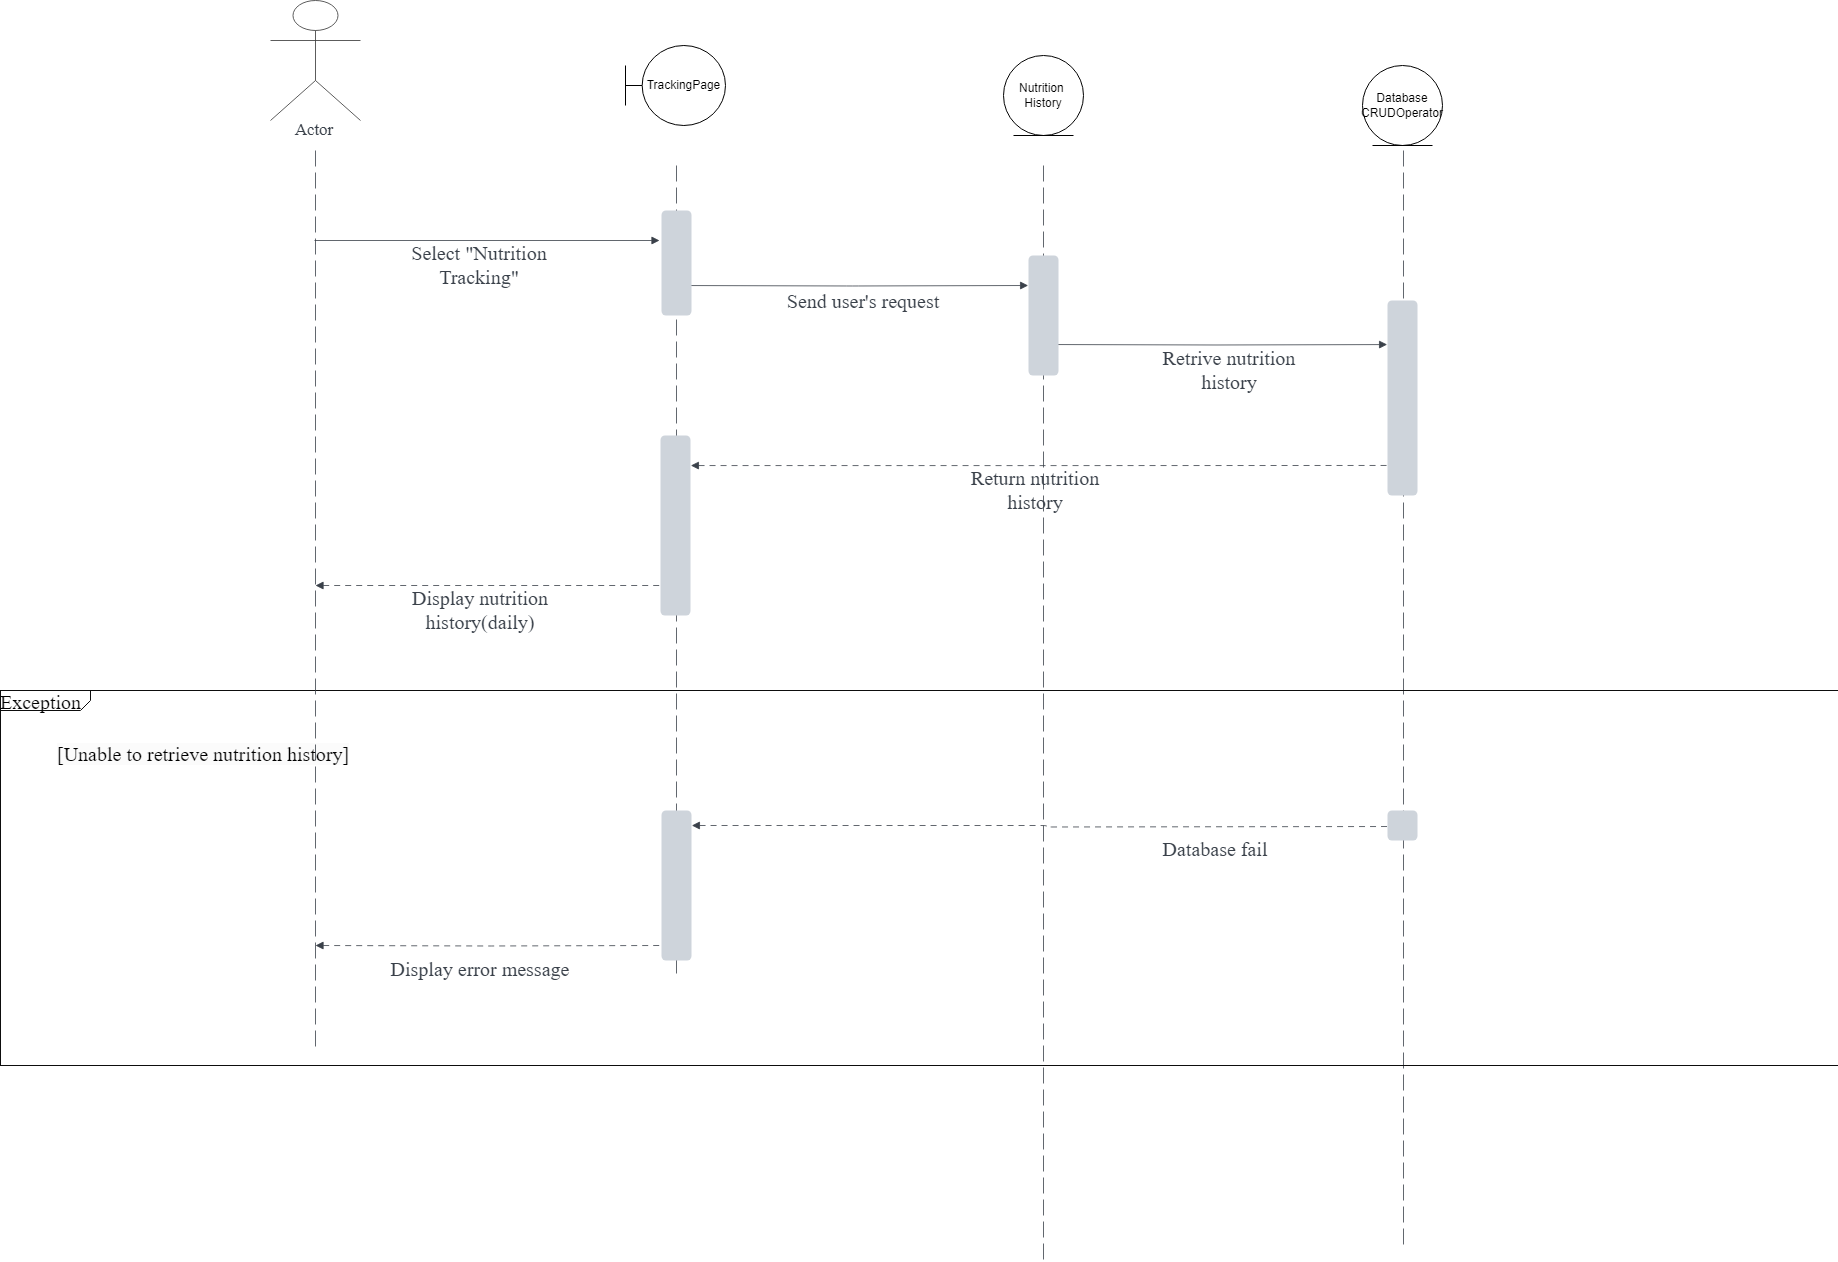

The diagram above was exported from draw.io. Its source (the exported page's mxGraphModel, read from the mxfile embedded in the PNG):
<mxGraphModel dx="2311" dy="1512" grid="1" gridSize="10" guides="1" tooltips="1" connect="1" arrows="1" fold="1" page="1" pageScale="1" pageWidth="850" pageHeight="1100" math="0" shadow="0">
  <root>
    <mxCell id="0" />
    <mxCell id="1" parent="0" />
    <mxCell id="ac0udkN6Dz_GhvdvtbIb-138" value="" style="html=1;jettySize=18;whiteSpace=wrap;fontSize=13;strokeColor=#3a414a;strokeOpacity=100;dashed=1;fixDash=1;dashPattern=16 6;strokeWidth=0.8;rounded=1;arcSize=12;edgeStyle=orthogonalEdgeStyle;startArrow=none;endArrow=none;lucidId=gnIljLi~HfiW;" parent="1" edge="1">
      <mxGeometry width="100" height="100" relative="1" as="geometry">
        <Array as="points" />
        <mxPoint x="788" y="-675" as="sourcePoint" />
        <mxPoint x="788" y="419" as="targetPoint" />
      </mxGeometry>
    </mxCell>
    <mxCell id="ac0udkN6Dz_GhvdvtbIb-139" value="" style="html=1;jettySize=18;whiteSpace=wrap;fontSize=13;strokeColor=#3a414a;strokeOpacity=100;dashed=1;fixDash=1;dashPattern=16 6;strokeWidth=0.8;rounded=1;arcSize=12;edgeStyle=orthogonalEdgeStyle;startArrow=none;endArrow=none;lucidId=1mIli28nXZjP;" parent="1" edge="1">
      <mxGeometry width="100" height="100" relative="1" as="geometry">
        <Array as="points" />
        <mxPoint x="428" y="-660" as="sourcePoint" />
        <mxPoint x="428" y="435" as="targetPoint" />
      </mxGeometry>
    </mxCell>
    <mxCell id="ac0udkN6Dz_GhvdvtbIb-140" value="" style="html=1;jettySize=18;whiteSpace=wrap;fontSize=13;strokeColor=#3a414a;strokeOpacity=100;dashed=1;fixDash=1;dashPattern=16 6;strokeWidth=0.8;rounded=1;arcSize=12;edgeStyle=orthogonalEdgeStyle;startArrow=none;endArrow=none;lucidId=~lIleO8Wr~GU;" parent="1" edge="1">
      <mxGeometry width="100" height="100" relative="1" as="geometry">
        <Array as="points" />
        <mxPoint x="61" y="-660" as="sourcePoint" />
        <mxPoint x="61" y="149" as="targetPoint" />
      </mxGeometry>
    </mxCell>
    <mxCell id="ac0udkN6Dz_GhvdvtbIb-141" value="Exception" style="html=1;blockSpacing=1;whiteSpace=wrap;shape=mxgraph.sysml.package2;xSize=90;overflow=fill;fontSize=20;fontFamily=Liberation Serif;align=left;spacing=0;strokeColor=#0D0D0D;rounded=1;absoluteArcSize=1;arcSize=9;fillColor=none;strokeWidth=NaN;lucidId=Ki8hVMb5YdPI;" parent="1" vertex="1">
      <mxGeometry x="-615" y="-135" width="1838" height="375" as="geometry" />
    </mxCell>
    <mxCell id="ac0udkN6Dz_GhvdvtbIb-168" value="&lt;span style=&quot;color: rgb(0, 0, 0); font-family: &amp;quot;Liberation Serif&amp;quot;; font-size: 20px; font-style: normal; font-variant-ligatures: normal; font-variant-caps: normal; font-weight: 400; letter-spacing: normal; orphans: 2; text-align: left; text-indent: 0px; text-transform: none; widows: 2; word-spacing: 0px; -webkit-text-stroke-width: 0px; white-space: normal; background-color: rgb(251, 251, 251); text-decoration-thickness: initial; text-decoration-style: initial; text-decoration-color: initial; display: inline !important; float: none;&quot;&gt;[Unable to retrieve nutrition history]&lt;/span&gt;" style="text;whiteSpace=wrap;html=1;" parent="ac0udkN6Dz_GhvdvtbIb-141" vertex="1">
      <mxGeometry x="55" y="45" width="330" height="50" as="geometry" />
    </mxCell>
    <mxCell id="ac0udkN6Dz_GhvdvtbIb-143" value="Actor" style="html=1;overflow=block;blockSpacing=1;shape=umlActor;labelPosition=center;verticalLabelPosition=bottom;verticalAlign=top;whiteSpace=nowrap;fontSize=16.8;fontFamily=Bergamo Std;fontColor=#3a414a;align=center;spacing=0;strokeColor=#333333;strokeOpacity=100;fillOpacity=100;rounded=1;absoluteArcSize=1;arcSize=12;fillColor=#ffffff;strokeWidth=0.8;lucidId=Ki8hkmVHVH4x;" parent="1" vertex="1">
      <mxGeometry x="-345" y="-825" width="90" height="120" as="geometry" />
    </mxCell>
    <mxCell id="ac0udkN6Dz_GhvdvtbIb-145" value="" style="html=1;jettySize=18;whiteSpace=wrap;fontSize=13;strokeColor=#3a414a;strokeOpacity=100;strokeWidth=0.8;rounded=1;arcSize=12;edgeStyle=orthogonalEdgeStyle;startArrow=none;endArrow=block;endFill=1;entryX=-0.012;entryY=0.226;entryPerimeter=0;lucidId=Ki8hvzIcwC2x;" parent="1" target="ac0udkN6Dz_GhvdvtbIb-148" edge="1">
      <mxGeometry width="100" height="100" relative="1" as="geometry">
        <Array as="points" />
        <mxPoint x="428" y="-481" as="sourcePoint" />
      </mxGeometry>
    </mxCell>
    <mxCell id="ac0udkN6Dz_GhvdvtbIb-146" value="Retrive nutrition history" style="html=1;overflow=block;blockSpacing=1;whiteSpace=wrap;fontSize=20;fontFamily=Liberation Serif;fontColor=#3a414a;spacing=0;rounded=1;absoluteArcSize=1;arcSize=9;fillColor=none;strokeWidth=1.5;strokeColor=none;lucidId=Ki8hKynMw~ly;" parent="1" vertex="1">
      <mxGeometry x="524" y="-480" width="180" height="45" as="geometry" />
    </mxCell>
    <mxCell id="ac0udkN6Dz_GhvdvtbIb-147" value="Display nutrition history(daily)" style="html=1;overflow=block;blockSpacing=1;whiteSpace=wrap;fontSize=20;fontFamily=Liberation Serif;fontColor=#3a414a;spacing=0;rounded=1;absoluteArcSize=1;arcSize=9;fillColor=none;strokeWidth=1.5;strokeColor=none;lucidId=Ki8hEGNsYEKn;" parent="1" vertex="1">
      <mxGeometry x="-225" y="-240" width="180" height="45" as="geometry" />
    </mxCell>
    <mxCell id="ac0udkN6Dz_GhvdvtbIb-148" value="" style="html=1;overflow=block;blockSpacing=1;whiteSpace=wrap;fontSize=13;spacing=0;strokeColor=#unset;fillOpacity=100;rounded=1;absoluteArcSize=1;arcSize=9;fillColor=#ced4db;strokeWidth=NaN;lucidId=Ki8hZDPCw9AP;" parent="1" vertex="1">
      <mxGeometry x="772" y="-525" width="30" height="195" as="geometry" />
    </mxCell>
    <mxCell id="ac0udkN6Dz_GhvdvtbIb-151" value="" style="html=1;jettySize=18;whiteSpace=wrap;fontSize=13;strokeColor=#3a414a;strokeOpacity=100;dashed=1;fixDash=1;dashPattern=6 5;strokeWidth=0.8;rounded=1;arcSize=12;edgeStyle=orthogonalEdgeStyle;startArrow=block;startFill=1;endArrow=none;exitX=1.012;exitY=0.167;exitPerimeter=0;entryX=-0.012;entryY=0.846;entryPerimeter=0;lucidId=Ki8hO7l3AP~U;" parent="1" source="ac0udkN6Dz_GhvdvtbIb-159" target="ac0udkN6Dz_GhvdvtbIb-148" edge="1">
      <mxGeometry width="100" height="100" relative="1" as="geometry">
        <Array as="points" />
      </mxGeometry>
    </mxCell>
    <mxCell id="ac0udkN6Dz_GhvdvtbIb-152" value="Return nutrition history" style="html=1;overflow=block;blockSpacing=1;whiteSpace=wrap;fontSize=20;fontFamily=Liberation Serif;fontColor=#3a414a;spacing=0;rounded=1;absoluteArcSize=1;arcSize=9;fillColor=none;strokeWidth=1.5;strokeColor=none;lucidId=Ki8h_h1Qq5GN;" parent="1" vertex="1">
      <mxGeometry x="330" y="-360" width="180" height="45" as="geometry" />
    </mxCell>
    <mxCell id="ac0udkN6Dz_GhvdvtbIb-153" value="" style="html=1;jettySize=18;whiteSpace=wrap;fontSize=13;strokeColor=#3a414a;strokeOpacity=100;dashed=1;fixDash=1;dashPattern=6 5;strokeWidth=0.8;rounded=1;arcSize=12;edgeStyle=orthogonalEdgeStyle;startArrow=block;startFill=1;endArrow=none;lucidId=Ki8h2Na418.M;" parent="1" edge="1">
      <mxGeometry width="100" height="100" relative="1" as="geometry">
        <Array as="points" />
        <mxPoint x="-300" y="-240" as="sourcePoint" />
        <mxPoint x="45" y="-240" as="targetPoint" />
      </mxGeometry>
    </mxCell>
    <mxCell id="ac0udkN6Dz_GhvdvtbIb-154" value="" style="html=1;jettySize=18;whiteSpace=wrap;fontSize=13;strokeColor=#3a414a;strokeOpacity=100;dashed=1;fixDash=1;dashPattern=6 5;strokeWidth=0.8;rounded=1;arcSize=12;edgeStyle=orthogonalEdgeStyle;startArrow=block;startFill=1;endArrow=none;exitX=1.012;exitY=0.1;exitPerimeter=0;lucidId=Ki8hmZ8g3PEm;" parent="1" source="ac0udkN6Dz_GhvdvtbIb-160" edge="1">
      <mxGeometry width="100" height="100" relative="1" as="geometry">
        <Array as="points" />
        <mxPoint x="787" y="1" as="targetPoint" />
      </mxGeometry>
    </mxCell>
    <mxCell id="ac0udkN6Dz_GhvdvtbIb-155" value="Database fail" style="html=1;overflow=block;blockSpacing=1;whiteSpace=wrap;fontSize=20;fontFamily=Liberation Serif;fontColor=#3a414a;spacing=0;rounded=1;absoluteArcSize=1;arcSize=9;fillColor=none;strokeWidth=1.5;strokeColor=none;lucidId=Ki8h6t6CMLYP;" parent="1" vertex="1">
      <mxGeometry x="510" width="180" height="45" as="geometry" />
    </mxCell>
    <mxCell id="ac0udkN6Dz_GhvdvtbIb-156" value="" style="html=1;jettySize=18;whiteSpace=wrap;fontSize=13;strokeColor=#3a414a;strokeOpacity=100;dashed=1;fixDash=1;dashPattern=6 5;strokeWidth=0.8;rounded=1;arcSize=12;edgeStyle=orthogonalEdgeStyle;startArrow=block;startFill=1;endArrow=none;entryX=-0.012;entryY=0.9;entryPerimeter=0;lucidId=Ki8h1b3BPsBC;" parent="1" target="ac0udkN6Dz_GhvdvtbIb-160" edge="1">
      <mxGeometry width="100" height="100" relative="1" as="geometry">
        <Array as="points" />
        <mxPoint x="-300" y="120" as="sourcePoint" />
      </mxGeometry>
    </mxCell>
    <mxCell id="ac0udkN6Dz_GhvdvtbIb-157" value="Display error message" style="html=1;overflow=block;blockSpacing=1;whiteSpace=wrap;fontSize=20;fontFamily=Liberation Serif;fontColor=#3a414a;spacing=0;rounded=1;absoluteArcSize=1;arcSize=9;fillColor=none;strokeWidth=1.5;strokeColor=none;lucidId=Ki8hMWEgxUTV;" parent="1" vertex="1">
      <mxGeometry x="-225" y="120" width="180" height="45" as="geometry" />
    </mxCell>
    <mxCell id="ac0udkN6Dz_GhvdvtbIb-158" value="" style="html=1;overflow=block;blockSpacing=1;whiteSpace=wrap;fontSize=13;spacing=0;strokeColor=#unset;fillOpacity=100;rounded=1;absoluteArcSize=1;arcSize=9;fillColor=#ced4db;strokeWidth=NaN;lucidId=Ki8hUKTNyhtH;" parent="1" vertex="1">
      <mxGeometry x="413" y="-570" width="30" height="120" as="geometry" />
    </mxCell>
    <mxCell id="ac0udkN6Dz_GhvdvtbIb-159" value="" style="html=1;overflow=block;blockSpacing=1;whiteSpace=wrap;fontSize=13;spacing=0;strokeColor=#unset;fillOpacity=100;rounded=1;absoluteArcSize=1;arcSize=9;fillColor=#ced4db;strokeWidth=NaN;lucidId=Ki8hjURky5Tz;" parent="1" vertex="1">
      <mxGeometry x="45" y="-390" width="30" height="180" as="geometry" />
    </mxCell>
    <mxCell id="ac0udkN6Dz_GhvdvtbIb-160" value="" style="html=1;overflow=block;blockSpacing=1;whiteSpace=wrap;fontSize=13;spacing=0;strokeColor=#unset;fillOpacity=100;rounded=1;absoluteArcSize=1;arcSize=9;fillColor=#ced4db;strokeWidth=NaN;lucidId=Ki8hY8dq4x8g;" parent="1" vertex="1">
      <mxGeometry x="46" y="-15" width="30" height="150" as="geometry" />
    </mxCell>
    <mxCell id="ac0udkN6Dz_GhvdvtbIb-161" value="" style="html=1;overflow=block;blockSpacing=1;whiteSpace=wrap;fontSize=13;spacing=0;strokeColor=#unset;fillOpacity=100;rounded=1;absoluteArcSize=1;arcSize=9;fillColor=#ced4db;strokeWidth=NaN;lucidId=Ki8hXJJJZRcK;" parent="1" vertex="1">
      <mxGeometry x="772" y="-15" width="30" height="30" as="geometry" />
    </mxCell>
    <mxCell id="ac0udkN6Dz_GhvdvtbIb-162" value="" style="html=1;jettySize=18;whiteSpace=wrap;fontSize=13;strokeColor=#3a414a;strokeOpacity=100;strokeWidth=0.8;rounded=1;arcSize=12;edgeStyle=orthogonalEdgeStyle;startArrow=none;endArrow=block;endFill=1;entryX=-0.012;entryY=0.25;entryPerimeter=0;lucidId=nkIlPumTD.oD;" parent="1" target="ac0udkN6Dz_GhvdvtbIb-158" edge="1">
      <mxGeometry width="100" height="100" relative="1" as="geometry">
        <Array as="points" />
        <mxPoint x="60" y="-540" as="sourcePoint" />
      </mxGeometry>
    </mxCell>
    <mxCell id="ac0udkN6Dz_GhvdvtbIb-163" value="" style="html=1;overflow=block;blockSpacing=1;whiteSpace=wrap;fontSize=13;spacing=0;strokeColor=#unset;fillOpacity=100;rounded=1;absoluteArcSize=1;arcSize=9;fillColor=#ced4db;strokeWidth=NaN;lucidId=FkIlhDE.uvs2;" parent="1" vertex="1">
      <mxGeometry x="46" y="-615" width="30" height="105" as="geometry" />
    </mxCell>
    <mxCell id="ac0udkN6Dz_GhvdvtbIb-164" value="" style="html=1;jettySize=18;whiteSpace=wrap;fontSize=13;strokeColor=#3a414a;strokeOpacity=100;strokeWidth=0.8;rounded=1;arcSize=12;edgeStyle=orthogonalEdgeStyle;startArrow=block;startFill=1;endArrow=none;lucidId=LkIlFwJqEhiR;" parent="1" edge="1">
      <mxGeometry width="100" height="100" relative="1" as="geometry">
        <Array as="points" />
        <mxPoint x="44" y="-585" as="sourcePoint" />
        <mxPoint x="-301" y="-585" as="targetPoint" />
      </mxGeometry>
    </mxCell>
    <mxCell id="ac0udkN6Dz_GhvdvtbIb-165" value="Select &quot;&lt;span data-lucid-content=&quot;{&amp;quot;t&amp;quot;:&amp;quot;Nutrition Tracking&amp;quot;,&amp;quot;m&amp;quot;:[{&amp;quot;s&amp;quot;:0,&amp;quot;n&amp;quot;:&amp;quot;fsp&amp;quot;,&amp;quot;v&amp;quot;:&amp;quot;ss_presetShapeStyle1_textStyle&amp;quot;,&amp;quot;e&amp;quot;:18},{&amp;quot;s&amp;quot;:0,&amp;quot;n&amp;quot;:&amp;quot;c&amp;quot;,&amp;quot;v&amp;quot;:&amp;quot;3a414aff&amp;quot;,&amp;quot;e&amp;quot;:18},{&amp;quot;s&amp;quot;:0,&amp;quot;n&amp;quot;:&amp;quot;f&amp;quot;,&amp;quot;v&amp;quot;:&amp;quot;Liberation Serif&amp;quot;,&amp;quot;e&amp;quot;:18},{&amp;quot;s&amp;quot;:0,&amp;quot;n&amp;quot;:&amp;quot;s&amp;quot;,&amp;quot;v&amp;quot;:26.666666666666664,&amp;quot;e&amp;quot;:18}]}&quot; data-lucid-type=&quot;application/vnd.lucid.text&quot;&gt;Nutrition Tracking&lt;/span&gt;&quot;" style="html=1;overflow=block;blockSpacing=1;whiteSpace=wrap;fontSize=20;fontFamily=Liberation Serif;fontColor=#3a414a;spacing=0;rounded=1;absoluteArcSize=1;arcSize=9;fillColor=none;strokeWidth=1.5;strokeColor=none;lucidId=LkIlq5j2O6A3;" parent="1" vertex="1">
      <mxGeometry x="-226" y="-585" width="180" height="45" as="geometry" />
    </mxCell>
    <mxCell id="ac0udkN6Dz_GhvdvtbIb-166" value="" style="html=1;jettySize=18;whiteSpace=wrap;fontSize=13;strokeColor=#3a414a;strokeOpacity=100;dashed=1;fixDash=1;dashPattern=16 6;strokeWidth=0.8;rounded=1;arcSize=12;edgeStyle=orthogonalEdgeStyle;startArrow=none;endArrow=none;lucidId=-kIlTuKoheww;" parent="1" edge="1">
      <mxGeometry width="100" height="100" relative="1" as="geometry">
        <Array as="points" />
        <mxPoint x="-300" y="-675" as="sourcePoint" />
        <mxPoint x="-300" y="226" as="targetPoint" />
      </mxGeometry>
    </mxCell>
    <mxCell id="ac0udkN6Dz_GhvdvtbIb-167" value="Send user's request" style="html=1;overflow=block;blockSpacing=1;whiteSpace=wrap;fontSize=20;fontFamily=Liberation Serif;fontColor=#3a414a;spacing=0;strokeColor=none;strokeOpacity=100;rounded=1;absoluteArcSize=1;arcSize=9;strokeWidth=0.8;fillColor=none;lucidId=poIlkTLHqA9e;" parent="1" vertex="1">
      <mxGeometry x="165" y="-540" width="166" height="30" as="geometry" />
    </mxCell>
    <mxCell id="ac0udkN6Dz_GhvdvtbIb-171" value="TrackingPage" style="shape=umlBoundary;whiteSpace=wrap;html=1;" parent="1" vertex="1">
      <mxGeometry x="10" y="-780" width="100" height="80" as="geometry" />
    </mxCell>
    <mxCell id="ac0udkN6Dz_GhvdvtbIb-172" value="Nutrition&amp;nbsp;&lt;br&gt;History" style="ellipse;shape=umlEntity;whiteSpace=wrap;html=1;" parent="1" vertex="1">
      <mxGeometry x="388" y="-770" width="80" height="80" as="geometry" />
    </mxCell>
    <mxCell id="ac0udkN6Dz_GhvdvtbIb-173" value="Database&lt;br&gt;CRUDOperator" style="ellipse;shape=umlEntity;whiteSpace=wrap;html=1;" parent="1" vertex="1">
      <mxGeometry x="747" y="-760" width="80" height="80" as="geometry" />
    </mxCell>
  </root>
</mxGraphModel>